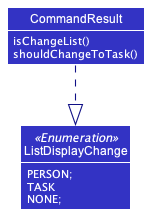

The diagram above was rendered by PlantUML. Its source (embedded in the PNG):
@startuml
!include style.puml
skinparam arrowThickness 1.1
skinparam arrowColor LOGIC_COLOR_T4
skinparam classBackgroundColor LOGIC_COLOR
show members
hide empty members

Class CommandResult {
    <color:White>isChangeList()
    <color:White>shouldChangeToTask()

}
Enum ListDisplayChange <<Enumeration>> {
    <color:White>PERSON;
    <color:White>TASK
    <color:White>NONE;
}

CommandResult ..|> ListDisplayChange


@enduml